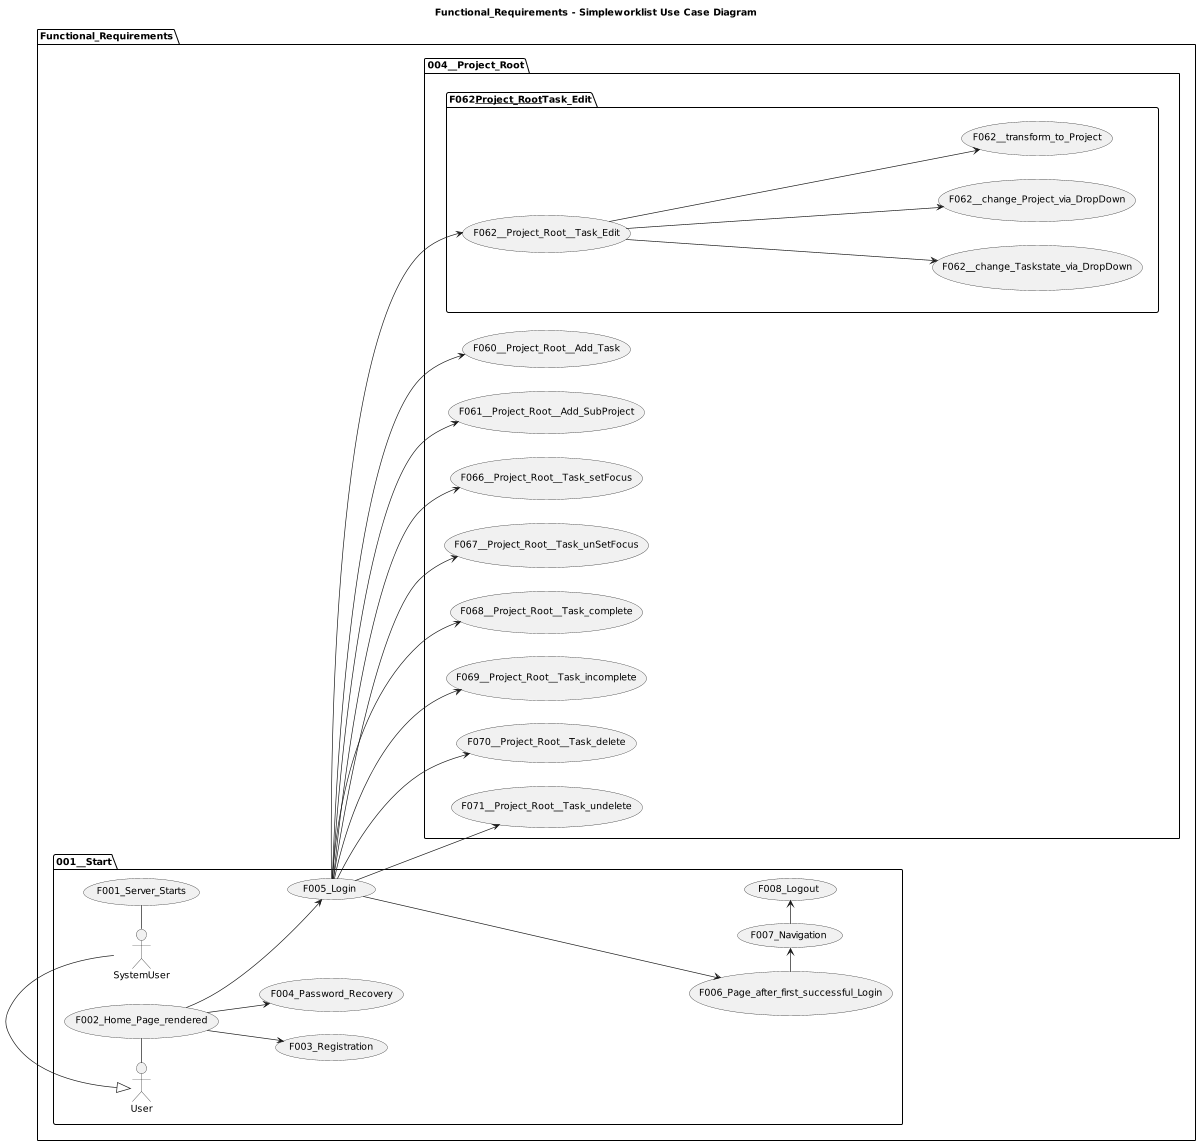

The diagram above was rendered by PlantUML. Its source (embedded in the PNG):
@startuml

title Functional_Requirements - Simpleworklist Use Case Diagram

left to right direction
'top to bottom direction

'https://plantuml.com/use-case-diagram

scale 1200 width

package Functional_Requirements {

  package 001__Start {
    SystemUser - (F001_Server_Starts)
    User - (F002_Home_Page_rendered)
    (F002_Home_Page_rendered) --> (F003_Registration)
    (F002_Home_Page_rendered) --> (F004_Password_Recovery)
    (F002_Home_Page_rendered) --> (F005_Login)
    (F005_Login) ---> (F006_Page_after_first_successful_Login)
    (F006_Page_after_first_successful_Login) -> (F007_Navigation)
    (F007_Navigation) -> (F008_Logout)

    User <|- SystemUser
  }

  package 004__Project_Root {
    (F005_Login) --> (F060__Project_Root__Add_Task)
    (F005_Login) --> (F061__Project_Root__Add_SubProject)
    (F005_Login) --> (F062__Project_Root__Task_Edit)
    package F062__Project_Root__Task_Edit {
      (F062__Project_Root__Task_Edit) ---> (F062__change_Taskstate_via_DropDown)
      (F062__Project_Root__Task_Edit) ---> (F062__change_Project_via_DropDown)
      (F062__Project_Root__Task_Edit) ---> (F062__transform_to_Project)
    }
    (F005_Login) --> (F066__Project_Root__Task_setFocus)
    (F005_Login) --> (F067__Project_Root__Task_unSetFocus)
    (F005_Login) --> (F068__Project_Root__Task_complete)
    (F005_Login) --> (F069__Project_Root__Task_incomplete)
    (F005_Login) --> (F070__Project_Root__Task_delete)
    (F005_Login) --> (F071__Project_Root__Task_undelete)
  }
}
@enduml